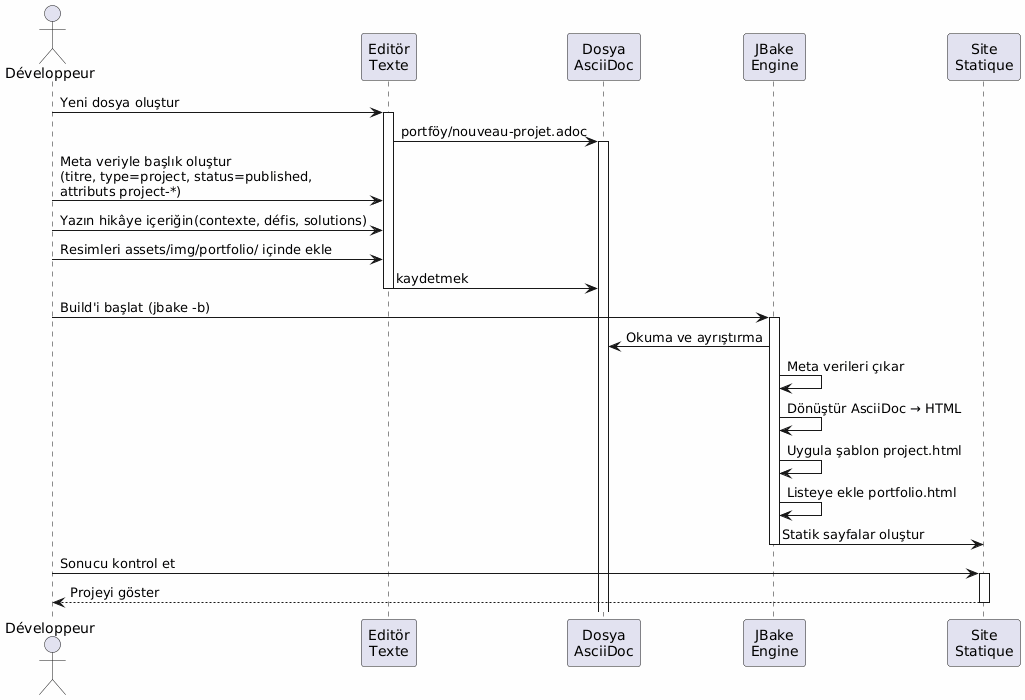

The diagram above was rendered by PlantUML. Its source (embedded in the PNG):
@startuml
skinparam backgroundColor #FEFEFE
actor Développeur as dev
participant "Editör\nTexte" as editor
participant "Dosya\nAsciiDoc" as file
participant "JBake\nEngine" as jbake
participant "Site\nStatique" as site

dev -> editor : Yeni dosya oluştur
activate editor
editor -> file : portföy/nouveau-projet.adoc
activate file

dev -> editor : Meta veriyle başlık oluştur\n(titre, type=project, status=published,\nattributs project-*)
dev -> editor : Yazın hikâye içeriğin(contexte, défis, solutions)
dev -> editor : Resimleri assets/img/portfolio/ içinde ekle

editor -> file : kaydetmek
deactivate editor

dev -> jbake : Build'i başlat (jbake -b)
activate jbake
jbake -> file : Okuma ve ayrıştırma
jbake -> jbake : Meta verileri çıkar
jbake -> jbake : Dönüştür AsciiDoc → HTML
jbake -> jbake : Uygula şablon project.html
jbake -> jbake : Listeye ekle portfolio.html
jbake -> site : Statik sayfalar oluştur
deactivate jbake

dev -> site : Sonucu kontrol et
activate site
site --> dev : Projeyi göster
deactivate site
@enduml